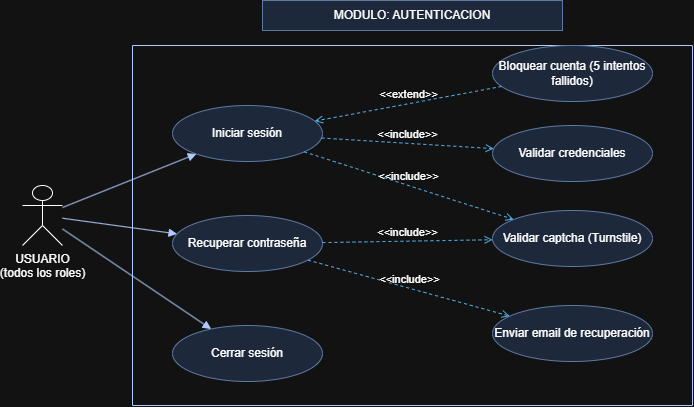

The diagram above was exported from draw.io. Its source (the exported page's mxGraphModel, read from the mxfile embedded in the PNG):
<mxGraphModel dx="788" dy="794" grid="0" gridSize="10" guides="1" tooltips="1" connect="1" arrows="1" fold="1" page="1" pageScale="1" pageWidth="827" pageHeight="1169" math="0" shadow="0">
  <root>
    <mxCell id="0" />
    <mxCell id="1" parent="0" />
    <mxCell id="c1" parent="1" style="text;html=1;align=center;verticalAlign=middle;whiteSpace=wrap;rounded=0;fillColor=#dae8fc;strokeColor=#6c8ebf;" value="MODULO: AUTENTICACION" vertex="1">
      <mxGeometry height="30" width="300" x="280" y="65" as="geometry" />
    </mxCell>
    <mxCell id="c2" parent="1" style="swimlane;startSize=0;fillColor=#0050ef;fontColor=#ffffff;strokeColor=#001DBC;" value="" vertex="1">
      <mxGeometry height="360" width="560" x="150" y="110" as="geometry" />
    </mxCell>
    <mxCell id="c3" parent="c2" style="ellipse;whiteSpace=wrap;html=1;fillColor=#dae8fc;strokeColor=#6c8ebf;" value="Iniciar sesión" vertex="1">
      <mxGeometry height="56" width="150" x="40" y="60" as="geometry" />
    </mxCell>
    <mxCell id="c4" parent="c2" style="ellipse;whiteSpace=wrap;html=1;fillColor=#dae8fc;strokeColor=#6c8ebf;" value="Recuperar contraseña" vertex="1">
      <mxGeometry height="56" width="150" x="40" y="170" as="geometry" />
    </mxCell>
    <mxCell id="c5" parent="c2" style="ellipse;whiteSpace=wrap;html=1;fillColor=#dae8fc;strokeColor=#6c8ebf;" value="Cerrar sesión" vertex="1">
      <mxGeometry height="56" width="150" x="40" y="280" as="geometry" />
    </mxCell>
    <mxCell id="c6" parent="c2" style="ellipse;whiteSpace=wrap;html=1;fillColor=#dae8fc;strokeColor=#6c8ebf;" value="Bloquear cuenta (5 intentos fallidos)" vertex="1">
      <mxGeometry height="56" width="160" x="360" as="geometry" />
    </mxCell>
    <mxCell id="c7" parent="c2" style="ellipse;whiteSpace=wrap;html=1;fillColor=#dae8fc;strokeColor=#6c8ebf;" value="Validar credenciales" vertex="1">
      <mxGeometry height="56" width="160" x="360" y="80" as="geometry" />
    </mxCell>
    <mxCell id="c8" parent="c2" style="ellipse;whiteSpace=wrap;html=1;fillColor=#dae8fc;strokeColor=#6c8ebf;" value="Validar captcha (Turnstile)" vertex="1">
      <mxGeometry height="56" width="160" x="360" y="165" as="geometry" />
    </mxCell>
    <mxCell id="c9" parent="c2" style="ellipse;whiteSpace=wrap;html=1;fillColor=#dae8fc;strokeColor=#6c8ebf;" value="Enviar email de recuperación" vertex="1">
      <mxGeometry height="56" width="160" x="360" y="260" as="geometry" />
    </mxCell>
    <mxCell id="c10" parent="1" style="shape=umlActor;verticalLabelPosition=bottom;verticalAlign=top;html=1;outlineConnect=0;" value="USUARIO&lt;br&gt;(todos los roles)" vertex="1">
      <mxGeometry height="60" width="40" x="40" y="250" as="geometry" />
    </mxCell>
    <mxCell id="e11" edge="1" parent="1" source="c10" style="html=1;verticalAlign=bottom;endArrow=block;curved=0;rounded=0;fillColor=#0050ef;strokeColor=#001DBC;" target="c3" value="">
      <mxGeometry relative="1" as="geometry" />
    </mxCell>
    <mxCell id="e12" edge="1" parent="1" source="c10" style="html=1;verticalAlign=bottom;endArrow=block;curved=0;rounded=0;fillColor=#0050ef;strokeColor=#001DBC;" target="c4" value="">
      <mxGeometry relative="1" as="geometry" />
    </mxCell>
    <mxCell id="e13" edge="1" parent="1" source="c10" style="html=1;verticalAlign=bottom;endArrow=block;curved=0;rounded=0;fillColor=#0050ef;strokeColor=#001DBC;" target="c5" value="">
      <mxGeometry relative="1" as="geometry" />
    </mxCell>
    <mxCell id="e14" edge="1" parent="1" source="c3" style="html=1;verticalAlign=bottom;labelBackgroundColor=none;endArrow=open;endFill=0;dashed=1;rounded=0;fillColor=#1ba1e2;strokeColor=#006EAF;" target="c7" value="&amp;lt;&amp;lt;include&amp;gt;&amp;gt;">
      <mxGeometry relative="1" as="geometry" />
    </mxCell>
    <mxCell id="e15" edge="1" parent="1" source="c3" style="html=1;verticalAlign=bottom;labelBackgroundColor=none;endArrow=open;endFill=0;dashed=1;rounded=0;fillColor=#1ba1e2;strokeColor=#006EAF;" target="c8" value="&amp;lt;&amp;lt;include&amp;gt;&amp;gt;">
      <mxGeometry relative="1" as="geometry" />
    </mxCell>
    <mxCell id="e16" edge="1" parent="1" source="c4" style="html=1;verticalAlign=bottom;labelBackgroundColor=none;endArrow=open;endFill=0;dashed=1;rounded=0;fillColor=#1ba1e2;strokeColor=#006EAF;" target="c8" value="&amp;lt;&amp;lt;include&amp;gt;&amp;gt;">
      <mxGeometry relative="1" as="geometry" />
    </mxCell>
    <mxCell id="e17" edge="1" parent="1" source="c6" style="html=1;verticalAlign=bottom;labelBackgroundColor=none;endArrow=open;endFill=0;dashed=1;rounded=0;fillColor=#1ba1e2;strokeColor=#006EAF;" target="c3" value="&amp;lt;&amp;lt;extend&amp;gt;&amp;gt;">
      <mxGeometry relative="1" as="geometry" />
    </mxCell>
    <mxCell id="e18" edge="1" parent="1" source="c4" style="html=1;verticalAlign=bottom;labelBackgroundColor=none;endArrow=open;endFill=0;dashed=1;rounded=0;fillColor=#1ba1e2;strokeColor=#006EAF;" target="c9" value="&amp;lt;&amp;lt;include&amp;gt;&amp;gt;">
      <mxGeometry relative="1" as="geometry" />
    </mxCell>
  </root>
</mxGraphModel>